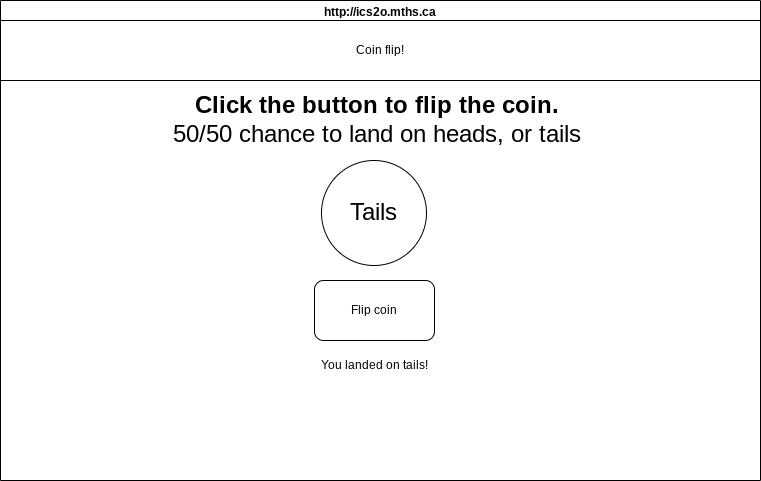

The diagram above was exported from draw.io. Its source (the exported page's mxGraphModel, read from the mxfile embedded in the PNG):
<mxGraphModel dx="1086" dy="743" grid="1" gridSize="10" guides="1" tooltips="1" connect="1" arrows="1" fold="1" page="1" pageScale="1" pageWidth="827" pageHeight="1169" math="0" shadow="0">
  <root>
    <mxCell id="0" />
    <mxCell id="1" parent="0" />
    <mxCell id="2" value="http://ics2o.mths.ca" style="swimlane;whiteSpace=wrap;html=1;" parent="1" vertex="1">
      <mxGeometry x="40" y="90" width="760" height="480" as="geometry" />
    </mxCell>
    <mxCell id="7" value="Coin flip!" style="rounded=0;whiteSpace=wrap;html=1;" parent="2" vertex="1">
      <mxGeometry y="20" width="760" height="60" as="geometry" />
    </mxCell>
    <mxCell id="9" value="Click the button to flip the coin.&lt;br&gt;&lt;span style=&quot;font-weight: normal;&quot;&gt;50/50 chance to land on heads, or tails&lt;/span&gt;" style="text;strokeColor=none;fillColor=none;html=1;fontSize=24;fontStyle=1;verticalAlign=middle;align=center;" parent="2" vertex="1">
      <mxGeometry x="326" y="100" width="100" height="40" as="geometry" />
    </mxCell>
    <mxCell id="10" value="Flip coin" style="rounded=1;whiteSpace=wrap;html=1;" parent="2" vertex="1">
      <mxGeometry x="314" y="280" width="120" height="60" as="geometry" />
    </mxCell>
    <mxCell id="14" value="&lt;font style=&quot;font-size: 24px;&quot;&gt;Tails&lt;/font&gt;" style="ellipse;whiteSpace=wrap;html=1;aspect=fixed;" parent="2" vertex="1">
      <mxGeometry x="321" y="160" width="105" height="105" as="geometry" />
    </mxCell>
    <mxCell id="15" value="You landed on tails!" style="text;html=1;strokeColor=none;fillColor=none;align=center;verticalAlign=middle;whiteSpace=wrap;rounded=0;" vertex="1" parent="2">
      <mxGeometry x="311" y="350" width="126" height="30" as="geometry" />
    </mxCell>
  </root>
</mxGraphModel>